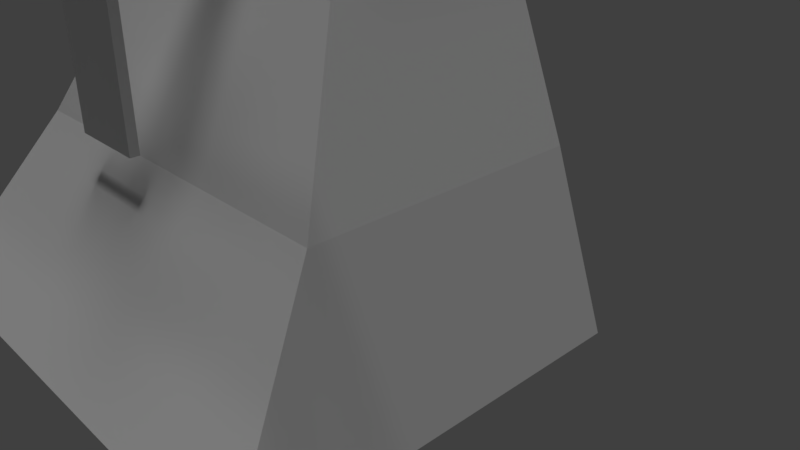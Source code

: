 # Source: moinhoDeVento.blend  (saved by Blender 2.79.0; exported with 4.5.12 LTS)
import bpy
from mathutils import Matrix  # noqa: F401  (used for matrix-valued properties, if any)

bpy.ops.wm.read_factory_settings(use_empty=True)
scene = bpy.context.scene
scene.name = 'Scene'

# ---- collections
col_collection_1 = bpy.data.collections.new('Collection 1'); scene.collection.children.link(col_collection_1)
col_collection_2 = bpy.data.collections.new('Collection 2'); scene.collection.children.link(col_collection_2)

# ---- materials (node trees are filled in below, after node groups)
mat_rotor = bpy.data.materials.new('rotor')
mat_rotor.alpha_threshold = 0.0
mat_rotor.use_transparent_shadow = False
mat_rotor.roughness = 0.5
mat_p = bpy.data.materials.new('pá')
mat_p.alpha_threshold = 0.0
mat_p.use_transparent_shadow = False
mat_p.roughness = 0.5
mat_corpo = bpy.data.materials.new('corpo')
mat_corpo.alpha_threshold = 0.0
mat_corpo.use_transparent_shadow = False
mat_corpo.roughness = 0.5
mat_telhado = bpy.data.materials.new('telhado')
mat_telhado.alpha_threshold = 0.0
mat_telhado.use_transparent_shadow = False
mat_telhado.diffuse_color = (0.8, 0.1147, 0.1004, 1.0)
mat_telhado.roughness = 0.5

# ---- material node trees

# ---- world
world_world = bpy.data.worlds.new('World'); scene.world = world_world
world_world.color = (0.05088, 0.05088, 0.05088)
world_world.use_sun_shadow = False
world_world.sun_shadow_jitter_overblur = 0.0
world_world.cycles.sampling_method = 'MANUAL'

# ---- cameras
cam_camera = bpy.data.cameras.new('Camera')
cam_camera.clip_end = 100.0
cam_camera.lens = 35.0
cam_camera.sensor_width = 32.0
cam_camera.sensor_height = 18.0
cam_camera.ortho_scale = 7.314
cam_camera.dof.focus_distance = 0.0
cam_camera.dof.aperture_fstop = 128.0

# ---- lights
light_hemi = bpy.data.lights.new('Hemi', 'SUN')
light_hemi.transmission_factor = 0.0
light_hemi.angle = 0.1993
light_hemi.energy = 1.0
light_hemi.shadow_buffer_clip_start = 0.5
light_hemi.shadow_soft_size = 0.1
light_hemi.shadow_cascade_max_distance = 1000.0

# ---- meshes
me_cylinder = bpy.data.meshes.new('Cylinder')
me_cylinder.from_pydata([(0.0, 1.0, -1.0), (0.0, 1.0, 1.0), (0.7071, 0.7071, -1.0), (0.7071, 0.7071, 1.0), (1.0, -4.371e-08, -1.0), (1.0, -4.371e-08, 1.0), (0.7071, -0.7071, -1.0), (0.7071, -0.7071, 1.0), (-8.742e-08, -1.0, -1.0), (-8.742e-08, -1.0, 1.0), (-0.7071, -0.7071, -1.0), (-0.7071, -0.7071, 1.0), (-1.0, 1.192e-08, -1.0), (-1.0, 1.192e-08, 1.0), (-0.7071, 0.7071, -1.0), (-0.7071, 0.7071, 1.0), (0.0, 1.0, 0.864), (0.7071, 0.7071, 0.864), (1.0, -4.371e-08, 0.864), (0.7071, -0.7071, 0.864), (-8.742e-08, -1.0, 0.864), (-0.7071, -0.7071, 0.864), (-1.0, 1.192e-08, 0.864), (-0.7071, 0.7071, 0.864), (2.482, 2.482, 1.0), (4.676e-08, 3.511, 1.0), (4.676e-08, 3.511, 0.864), (3.511, -1.983e-07, 1.0), (2.482, -2.482, 1.0), (-2.601e-07, -3.511, 1.0), (-2.482, -2.482, 1.0), (-3.511, -3.016e-09, 1.0), (-2.482, 2.482, 1.0), (2.482, 2.482, 0.864), (3.511, -1.273e-07, 0.864), (2.482, -2.482, 0.864), (-2.601e-07, -3.511, 0.864), (-2.482, -2.482, 0.864), (-3.511, 6.804e-08, 0.864), (-2.482, 2.482, 0.864)], [], [(13, 15, 32, 31), (3, 5, 27, 24), (22, 21, 37, 38), (7, 9, 29, 28), (23, 22, 38, 39), (16, 23, 39, 26), (3, 1, 15, 13, 11, 9, 7, 5), (11, 13, 31, 30), (17, 16, 26, 33), (0, 2, 4, 6, 8, 10, 12, 14), (14, 23, 16, 0), (12, 22, 23, 14), (10, 21, 22, 12), (8, 20, 21, 10), (6, 19, 20, 8), (4, 18, 19, 6), (2, 17, 18, 4), (0, 16, 17, 2), (26, 25, 24, 33), (33, 24, 27, 34), (34, 27, 28, 35), (35, 28, 29, 36), (36, 29, 30, 37), (37, 30, 31, 38), (38, 31, 32, 39), (39, 32, 25, 26), (21, 20, 36, 37), (20, 19, 35, 36), (9, 11, 30, 29), (19, 18, 34, 35), (5, 7, 28, 27), (15, 1, 25, 32), (18, 17, 33, 34), (1, 3, 24, 25)])
me_cylinder.polygons.foreach_set('use_smooth', [True] * 34)
_uv = me_cylinder.uv_layers.new(name='UVMap')
_uv.uv.foreach_set('vector', [0.1641, 0.4115, 0.2023, 0.4729, 0.1345, 0.736, 0.0003268, 0.5205, 0.2945, 0.4115, 0.2945, 0.3248, 0.4583, 0.2158, 0.4583, 0.5205, 0.8234, 0.08366, 0.8774, 0.08366, 0.9452, 0.3467, 0.7556, 0.3467, 0.2563, 0.2634, 0.2023, 0.2634, 0.1345, 0.0003268, 0.3241, 0.0003269, 0.1222, 0.9997, 0.06815, 0.9997, 0.0003268, 0.7366, 0.19, 0.7366, 0.5912, 0.5014, 0.5912, 0.4147, 0.7549, 0.3057, 0.7549, 0.6104, 0.2945, 0.4115, 0.2563, 0.4729, 0.2023, 0.4729, 0.1641, 0.4115, 0.1641, 0.3248, 0.2023, 0.2634, 0.2563, 0.2634, 0.2945, 0.3248, 0.1641, 0.3248, 0.1641, 0.4115, 0.0003268, 0.5205, 0.0003268, 0.2158, 0.7556, 0.8068, 0.7556, 0.72, 0.9193, 0.6111, 0.9193, 0.9158, 0.5512, 0.6954, 0.5894, 0.7567, 0.5894, 0.8435, 0.5512, 0.9049, 0.4971, 0.9049, 0.4589, 0.8435, 0.4589, 0.7567, 0.4971, 0.6954, 0.4591, 0.4341, 0.5903, 0.4341, 0.5903, 0.5206, 0.4591, 0.5206, 0.4591, 0.3475, 0.5903, 0.3475, 0.5903, 0.4341, 0.4591, 0.4341, 0.4591, 0.261, 0.5903, 0.261, 0.5903, 0.3475, 0.4591, 0.3475, 0.4591, 0.1744, 0.5903, 0.1744, 0.5903, 0.261, 0.4591, 0.261, 0.4591, 0.08787, 0.5903, 0.08787, 0.5903, 0.1744, 0.4591, 0.1744, 0.4591, 0.001319, 0.5903, 0.001319, 0.5903, 0.08787, 0.4591, 0.08787, 0.4591, 0.6072, 0.5903, 0.6072, 0.5903, 0.6937, 0.4591, 0.6937, 0.4591, 0.5206, 0.5903, 0.5206, 0.5903, 0.6072, 0.4591, 0.6072, 0.7556, 0.01575, 0.7556, 0.0003269, 0.9452, 0.0003268, 0.9452, 0.01575, 0.7808, 0.9486, 0.7808, 0.964, 0.5912, 0.964, 0.5912, 0.9486, 0.9452, 0.04855, 0.9452, 0.06397, 0.7556, 0.06397, 0.7556, 0.04855, 0.9453, 0.06462, 0.9453, 0.08004, 0.7556, 0.08004, 0.7556, 0.06462, 0.7808, 0.9325, 0.7808, 0.9479, 0.5912, 0.9479, 0.5912, 0.9325, 0.5912, 0.9318, 0.5912, 0.9164, 0.7808, 0.9164, 0.7808, 0.9318, 0.7556, 0.03182, 0.7556, 0.0164, 0.9452, 0.0164, 0.9452, 0.03182, 0.7556, 0.04789, 0.7556, 0.03247, 0.9452, 0.03247, 0.9452, 0.04789, 0.7549, 0.1093, 0.7549, 0.1961, 0.5912, 0.305, 0.5912, 0.0003268, 0.7549, 0.72, 0.7549, 0.8068, 0.5912, 0.9158, 0.5912, 0.6111, 0.2023, 0.2634, 0.1641, 0.3248, 0.0003268, 0.2158, 0.1345, 0.0003268, 0.3364, 0.7366, 0.3904, 0.7366, 0.4583, 0.9997, 0.2686, 0.9997, 0.2945, 0.3248, 0.2563, 0.2634, 0.3241, 0.0003269, 0.4583, 0.2158, 0.2023, 0.4729, 0.2563, 0.4729, 0.3241, 0.736, 0.1345, 0.736, 0.8774, 0.6104, 0.8234, 0.6104, 0.7556, 0.3474, 0.9453, 0.3474, 0.2563, 0.4729, 0.2945, 0.4115, 0.4583, 0.5205, 0.3241, 0.736])
me_cylinder.materials.append(mat_rotor)
me_cylinder.use_remesh_preserve_volume = False
me_cylinder.use_remesh_preserve_attributes = False
me_cylinder.use_mirror_vertex_groups = False
me_cylinder.update()
me_cube_006 = bpy.data.meshes.new('Cube.006')
me_cube_006.from_pydata([(-0.02784, -0.3246, 0.5241), (-0.02784, -0.3246, 5.193), (-0.02784, 0.3246, 0.5241), (-0.02784, 0.3246, 5.193), (3.042, -0.3246, 0.5241), (3.042, -0.3246, 5.193), (3.042, 0.3246, 0.5241), (3.042, 0.3246, 5.193)], [], [(0, 1, 3, 2), (2, 3, 7, 6), (6, 7, 5, 4), (4, 5, 1, 0), (2, 6, 4, 0), (7, 3, 1, 5)])
_uv = me_cube_006.uv_layers.new(name='UVMap')
_uv.uv.foreach_set('vector', [0.4791, -4.498, 0.4791, 1.531, -0.3589, 1.531, -0.3589, -4.498, -4.327, 1.534, 1.702, 1.534, 1.702, 5.498, -4.327, 5.498, 1.321, -4.498, 1.321, 1.531, 0.4827, 1.531, 0.4827, -4.498, -0.3625, -4.498, -0.3625, 1.531, -4.327, 1.531, -4.327, -4.498, 1.324, -4.498, 5.288, -4.498, 5.288, -3.66, 1.324, -3.66, 5.288, -2.818, 1.324, -2.818, 1.324, -3.657, 5.288, -3.657])
me_cube_006.materials.append(mat_p)
me_cube_006.use_remesh_preserve_volume = False
me_cube_006.use_remesh_preserve_attributes = False
me_cube_006.use_mirror_vertex_groups = False
me_cube_006.update()
me_cube_001 = bpy.data.meshes.new('Cube.001')
me_cube_001.from_pydata([(-3.085, -4.183, -0.01181), (-2.365, -2.727, 1.988), (-3.085, 0.6298, -0.01181), (-2.365, 0.6298, 1.988), (3.085, -4.183, -0.01181), (2.365, -2.727, 1.988), (3.085, 0.6298, -0.01181), (2.365, 0.6298, 1.988), (-1.646, -1.816, 3.748), (-1.646, 0.6298, 3.748), (1.646, 0.6298, 3.748), (1.646, -1.816, 3.748), (-0.9717, -1.321, 6.03), (-0.9717, 0.6298, 6.03), (0.9717, 0.6298, 6.03), (0.9717, -1.321, 6.03), (0.0, 0.5973, 10.69), (0.7848, -0.8521, 8.727), (-0.7848, -0.8521, 8.727), (-0.7848, 0.6342, 8.727), (0.7848, 0.6342, 8.727), (1.323, -1.376, 8.727), (-1.323, 0.6342, 8.727), (-1.323, -1.376, 8.727), (1.323, 0.6342, 8.727)], [], [(0, 1, 3, 2), (2, 3, 7, 6), (6, 7, 5, 4), (4, 5, 1, 0), (2, 6, 4, 0), (5, 7, 10, 11), (9, 8, 12, 13), (3, 1, 8, 9), (1, 5, 11, 8), (7, 3, 9, 10), (17, 20, 24, 21), (8, 11, 15, 12), (10, 9, 13, 14), (11, 10, 14, 15), (20, 19, 16), (18, 17, 21, 23), (16, 19, 22), (13, 12, 18, 19), (15, 14, 20, 17), (14, 13, 19, 20), (12, 15, 17, 18), (23, 21, 16), (21, 24, 16), (22, 23, 16), (20, 16, 24), (19, 18, 23, 22)])
me_cube_001.polygons.foreach_set('material_index', [0, 0, 0, 0, 0, 0, 0, 0, 0, 0, 0, 0, 0, 0, 1, 0, 1, 0, 0, 0, 0, 1, 1, 1, 1, 0])
_uv = me_cube_001.uv_layers.new(name='UVMap')
_uv.uv.foreach_set('vector', [0.01352, 0.6123, 0.1781, 0.7249, 0.1782, 0.9847, 0.0137, 0.9848, 0.4109, -0.0004725, 0.5436, 0.04728, 0.5436, 0.3611, 0.4109, 0.4089, 0.9801, 0.7445, 0.8156, 0.7445, 0.8156, 0.4846, 0.9801, 0.372, 0.4106, -0.0004725, 0.3628, 0.1636, 0.04895, 0.1636, 0.001199, -0.0004725, 0.5231, 0.38, 0.6975, 0.38, 0.6975, 0.516, 0.5231, 0.516, 0.8156, 0.4846, 0.8156, 0.7445, 0.6684, 0.7445, 0.6684, 0.5552, 0.3254, 0.9847, 0.3253, 0.7953, 0.5095, 0.8336, 0.5096, 0.9846, 0.1782, 0.9847, 0.1781, 0.7249, 0.3253, 0.7953, 0.3254, 0.9847, 0.04895, 0.1636, 0.3628, 0.1636, 0.3151, 0.2951, 0.0967, 0.2951, 0.5436, 0.3611, 0.5436, 0.04728, 0.6604, 0.09503, 0.6604, 0.3134, 0.6362, 0.7363, 0.531, 0.6848, 0.5497, 0.6466, 0.6513, 0.7031, 0.0967, 0.2951, 0.3151, 0.2951, 0.2704, 0.45, 0.1414, 0.45, 0.6604, 0.3134, 0.6604, 0.09503, 0.8118, 0.1397, 0.8118, 0.2687, 0.6684, 0.5552, 0.6684, 0.7445, 0.4842, 0.7445, 0.4842, 0.5935, 0.446, 0.8258, 0.4582, 0.9661, 0.2764, 0.9111, 0.7082, 0.7473, 0.6362, 0.7363, 0.6513, 0.7031, 0.7153, 0.7275, 0.8669, 0.7048, 0.6847, 0.6513, 0.6802, 0.6032, 0.5096, 0.9846, 0.5095, 0.8336, 0.7188, 0.8698, 0.7188, 0.9848, 0.4842, 0.5935, 0.4842, 0.7445, 0.275, 0.7449, 0.275, 0.6298, 0.8118, 0.2687, 0.8118, 0.1397, 0.9907, 0.1521, 0.9907, 0.2563, 0.1414, 0.45, 0.2704, 0.45, 0.2579, 0.6316, 0.1538, 0.6316, 0.1119, 0.1122, 0.3493, 0.113, 0.2297, 0.3624, 0.6367, 0.103, 0.6296, 0.2831, 0.4174, 0.2715, 0.2352, 0.7948, 0.2352, 0.9751, 0.02268, 0.7981, 0.6625, 0.6514, 0.8452, 0.5999, 0.6574, 0.6995, 0.7778, 0.7473, 0.7082, 0.7473, 0.7153, 0.7275, 0.7459, 0.7335])
me_cube_001.materials.append(mat_corpo)
me_cube_001.materials.append(mat_telhado)
me_cube_001.use_remesh_preserve_volume = False
me_cube_001.use_remesh_preserve_attributes = False
me_cube_001.use_mirror_vertex_groups = False
me_cube_001.update()

# ---- objects
ob_cylinder = bpy.data.objects.new('Cylinder', me_cylinder)
ob_cube_004 = bpy.data.objects.new('Cube.004', me_cube_006)
ob_cube_002 = bpy.data.objects.new('Cube.002', me_cube_006)
ob_cube_001 = bpy.data.objects.new('Cube.001', me_cube_006)
ob_cube_003 = bpy.data.objects.new('Cube.003', me_cube_006)
ob_cube = bpy.data.objects.new('Cube', me_cube_001)
ob_camera = bpy.data.objects.new('Camera', cam_camera)
ob_hemi = bpy.data.objects.new('Hemi', light_hemi)

# ---- transforms, parenting, visibility, modifiers, constraints
ob_cylinder.location = (0.0, -2.022, 7.354)
ob_cylinder.rotation_euler = (1.571, -0.0, 0.0)
ob_cylinder.scale = (0.21, 0.21, 1.0)
ob_cylinder.lineart.crease_threshold = 0.0
ob_cube_004.parent = ob_cylinder
ob_cube_004.matrix_parent_inverse = Matrix(((4.762, 0.0, 0.0, -0.0), (0.0, 0.0, 4.762, -35.02), (0.0, -1.0, -5.96e-08, -2.022), (0.0, 0.0, 0.0, 1.0)))
ob_cube_004.location = (-0.008222, -2.976, 7.356)
ob_cube_004.rotation_euler = (-0.0, 7.854, 0.0)
ob_cube_004.scale = (0.3131, 0.1701, 1.0)
ob_cube_004.lineart.crease_threshold = 0.0
ob_cube_002.parent = ob_cylinder
ob_cube_002.matrix_parent_inverse = Matrix(((4.762, 0.0, 0.0, -0.0), (0.0, 0.0, 4.762, -35.02), (0.0, -1.0, -5.96e-08, -2.022), (0.0, 0.0, 0.0, 1.0)))
ob_cube_002.location = (-0.008222, -2.976, 7.356)
ob_cube_002.rotation_euler = (0.0, 6.283, 0.0)
ob_cube_002.scale = (0.3131, 0.1701, 1.0)
ob_cube_002.lineart.crease_threshold = 0.0
ob_cube_001.parent = ob_cylinder
ob_cube_001.matrix_parent_inverse = Matrix(((4.762, 0.0, 0.0, -0.0), (0.0, 0.0, 4.762, -35.02), (0.0, -1.0, -5.96e-08, -2.022), (0.0, 0.0, 0.0, 1.0)))
ob_cube_001.location = (-0.008222, -2.976, 7.356)
ob_cube_001.rotation_euler = (-0.0, 4.712, 0.0)
ob_cube_001.scale = (0.3131, 0.1701, 1.0)
ob_cube_001.lineart.crease_threshold = 0.0
ob_cube_003.parent = ob_cylinder
ob_cube_003.matrix_parent_inverse = Matrix(((4.762, 0.0, 0.0, -0.0), (0.0, 0.0, 4.762, -35.02), (0.0, -1.0, -5.96e-08, -2.022), (0.0, 0.0, 0.0, 1.0)))
ob_cube_003.location = (-0.008222, -2.976, 7.356)
ob_cube_003.rotation_euler = (-0.0, 3.142, -0.0)
ob_cube_003.scale = (0.3131, 0.1701, 1.0)
ob_cube_003.lineart.crease_threshold = 0.0
ob_cube.location = (0.0, 0.0, 0.0)
ob_cube.lineart.crease_threshold = 0.0
ob_camera.location = (7.481, -6.508, 5.344)
ob_camera.rotation_euler = (1.109, 0.0, 0.8149)
ob_camera.lock_rotations_4d = False
ob_camera.empty_display_type = 'ARROWS'
ob_camera.color = (0.0, 0.0, 0.0, 0.0)
ob_camera.display_type = 'WIRE'
ob_camera.lineart.crease_threshold = 0.0
ob_hemi.location = (0.2074, 3.82, 11.81)
ob_hemi.lineart.crease_threshold = 0.0

# ---- collection membership
col_collection_1.objects.link(ob_cylinder)
col_collection_1.objects.link(ob_cube_004)
col_collection_1.objects.link(ob_cube_002)
col_collection_1.objects.link(ob_cube_001)
col_collection_1.objects.link(ob_cube_003)
col_collection_1.objects.link(ob_cube)
col_collection_1.objects.link(ob_camera)
col_collection_2.objects.link(ob_hemi)

# ---- scene / render settings (as saved in the file)
scene.camera = ob_camera
scene.frame_start = 1; scene.frame_end = 250; scene.frame_set(1)
scene.render.engine = 'BLENDER_EEVEE_NEXT'
scene.render.resolution_percentage = 50
scene.render.dither_intensity = 0.0
scene.cycles.use_denoising = False
scene.cycles.samples = 128
scene.cycles.sampling_pattern = 'TABULATED_SOBOL'
scene.cycles.use_adaptive_sampling = False
scene.cycles.use_light_tree = False
scene.cycles.blur_glossy = 0.0
scene.cycles.sample_clamp_indirect = 0.0
scene.view_settings.view_transform = 'Standard'
bpy.context.view_layer.update()
